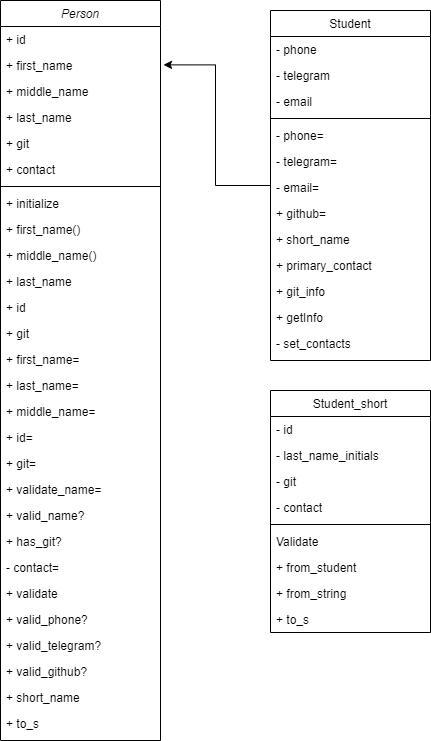

The diagram above was exported from draw.io. Its source (the exported page's mxGraphModel, read from the mxfile embedded in the PNG):
<mxGraphModel dx="1434" dy="836" grid="1" gridSize="10" guides="1" tooltips="1" connect="1" arrows="1" fold="1" page="1" pageScale="1" pageWidth="827" pageHeight="1169" math="0" shadow="0">
  <root>
    <mxCell id="WIyWlLk6GJQsqaUBKTNV-0" />
    <mxCell id="WIyWlLk6GJQsqaUBKTNV-1" parent="WIyWlLk6GJQsqaUBKTNV-0" />
    <mxCell id="zkfFHV4jXpPFQw0GAbJ--0" value="Person" style="swimlane;fontStyle=2;align=center;verticalAlign=top;childLayout=stackLayout;horizontal=1;startSize=26;horizontalStack=0;resizeParent=1;resizeLast=0;collapsible=1;marginBottom=0;rounded=0;shadow=0;strokeWidth=1;" parent="WIyWlLk6GJQsqaUBKTNV-1" vertex="1">
      <mxGeometry x="180" y="40" width="160" height="740" as="geometry">
        <mxRectangle x="230" y="140" width="160" height="26" as="alternateBounds" />
      </mxGeometry>
    </mxCell>
    <mxCell id="zkfFHV4jXpPFQw0GAbJ--1" value="+ id" style="text;align=left;verticalAlign=top;spacingLeft=4;spacingRight=4;overflow=hidden;rotatable=0;points=[[0,0.5],[1,0.5]];portConstraint=eastwest;" parent="zkfFHV4jXpPFQw0GAbJ--0" vertex="1">
      <mxGeometry y="26" width="160" height="26" as="geometry" />
    </mxCell>
    <mxCell id="zkfFHV4jXpPFQw0GAbJ--2" value="+ first_name" style="text;align=left;verticalAlign=top;spacingLeft=4;spacingRight=4;overflow=hidden;rotatable=0;points=[[0,0.5],[1,0.5]];portConstraint=eastwest;rounded=0;shadow=0;html=0;" parent="zkfFHV4jXpPFQw0GAbJ--0" vertex="1">
      <mxGeometry y="52" width="160" height="26" as="geometry" />
    </mxCell>
    <mxCell id="zkfFHV4jXpPFQw0GAbJ--3" value="+ middle_name" style="text;align=left;verticalAlign=top;spacingLeft=4;spacingRight=4;overflow=hidden;rotatable=0;points=[[0,0.5],[1,0.5]];portConstraint=eastwest;rounded=0;shadow=0;html=0;" parent="zkfFHV4jXpPFQw0GAbJ--0" vertex="1">
      <mxGeometry y="78" width="160" height="26" as="geometry" />
    </mxCell>
    <mxCell id="lFC-LnwZQtOa9vvS_OuV-14" value="+ last_name" style="text;align=left;verticalAlign=top;spacingLeft=4;spacingRight=4;overflow=hidden;rotatable=0;points=[[0,0.5],[1,0.5]];portConstraint=eastwest;rounded=0;shadow=0;html=0;" vertex="1" parent="zkfFHV4jXpPFQw0GAbJ--0">
      <mxGeometry y="104" width="160" height="26" as="geometry" />
    </mxCell>
    <mxCell id="lFC-LnwZQtOa9vvS_OuV-2" value="+ git" style="text;align=left;verticalAlign=top;spacingLeft=4;spacingRight=4;overflow=hidden;rotatable=0;points=[[0,0.5],[1,0.5]];portConstraint=eastwest;rounded=0;shadow=0;html=0;" vertex="1" parent="zkfFHV4jXpPFQw0GAbJ--0">
      <mxGeometry y="130" width="160" height="26" as="geometry" />
    </mxCell>
    <mxCell id="lFC-LnwZQtOa9vvS_OuV-1" value="+ contact" style="text;align=left;verticalAlign=top;spacingLeft=4;spacingRight=4;overflow=hidden;rotatable=0;points=[[0,0.5],[1,0.5]];portConstraint=eastwest;rounded=0;shadow=0;html=0;" vertex="1" parent="zkfFHV4jXpPFQw0GAbJ--0">
      <mxGeometry y="156" width="160" height="26" as="geometry" />
    </mxCell>
    <mxCell id="zkfFHV4jXpPFQw0GAbJ--4" value="" style="line;html=1;strokeWidth=1;align=left;verticalAlign=middle;spacingTop=-1;spacingLeft=3;spacingRight=3;rotatable=0;labelPosition=right;points=[];portConstraint=eastwest;" parent="zkfFHV4jXpPFQw0GAbJ--0" vertex="1">
      <mxGeometry y="182" width="160" height="8" as="geometry" />
    </mxCell>
    <mxCell id="lFC-LnwZQtOa9vvS_OuV-13" value="+ initialize" style="text;align=left;verticalAlign=top;spacingLeft=4;spacingRight=4;overflow=hidden;rotatable=0;points=[[0,0.5],[1,0.5]];portConstraint=eastwest;" vertex="1" parent="zkfFHV4jXpPFQw0GAbJ--0">
      <mxGeometry y="190" width="160" height="26" as="geometry" />
    </mxCell>
    <mxCell id="lFC-LnwZQtOa9vvS_OuV-12" value="+ first_name()" style="text;align=left;verticalAlign=top;spacingLeft=4;spacingRight=4;overflow=hidden;rotatable=0;points=[[0,0.5],[1,0.5]];portConstraint=eastwest;" vertex="1" parent="zkfFHV4jXpPFQw0GAbJ--0">
      <mxGeometry y="216" width="160" height="26" as="geometry" />
    </mxCell>
    <mxCell id="lFC-LnwZQtOa9vvS_OuV-11" value="+ middle_name()" style="text;align=left;verticalAlign=top;spacingLeft=4;spacingRight=4;overflow=hidden;rotatable=0;points=[[0,0.5],[1,0.5]];portConstraint=eastwest;" vertex="1" parent="zkfFHV4jXpPFQw0GAbJ--0">
      <mxGeometry y="242" width="160" height="26" as="geometry" />
    </mxCell>
    <mxCell id="lFC-LnwZQtOa9vvS_OuV-10" value="+ last_name" style="text;align=left;verticalAlign=top;spacingLeft=4;spacingRight=4;overflow=hidden;rotatable=0;points=[[0,0.5],[1,0.5]];portConstraint=eastwest;" vertex="1" parent="zkfFHV4jXpPFQw0GAbJ--0">
      <mxGeometry y="268" width="160" height="26" as="geometry" />
    </mxCell>
    <mxCell id="lFC-LnwZQtOa9vvS_OuV-9" value="+ id" style="text;align=left;verticalAlign=top;spacingLeft=4;spacingRight=4;overflow=hidden;rotatable=0;points=[[0,0.5],[1,0.5]];portConstraint=eastwest;" vertex="1" parent="zkfFHV4jXpPFQw0GAbJ--0">
      <mxGeometry y="294" width="160" height="26" as="geometry" />
    </mxCell>
    <mxCell id="lFC-LnwZQtOa9vvS_OuV-8" value="+ git" style="text;align=left;verticalAlign=top;spacingLeft=4;spacingRight=4;overflow=hidden;rotatable=0;points=[[0,0.5],[1,0.5]];portConstraint=eastwest;" vertex="1" parent="zkfFHV4jXpPFQw0GAbJ--0">
      <mxGeometry y="320" width="160" height="26" as="geometry" />
    </mxCell>
    <mxCell id="lFC-LnwZQtOa9vvS_OuV-7" value="+ first_name=" style="text;align=left;verticalAlign=top;spacingLeft=4;spacingRight=4;overflow=hidden;rotatable=0;points=[[0,0.5],[1,0.5]];portConstraint=eastwest;" vertex="1" parent="zkfFHV4jXpPFQw0GAbJ--0">
      <mxGeometry y="346" width="160" height="26" as="geometry" />
    </mxCell>
    <mxCell id="lFC-LnwZQtOa9vvS_OuV-6" value="+ last_name=" style="text;align=left;verticalAlign=top;spacingLeft=4;spacingRight=4;overflow=hidden;rotatable=0;points=[[0,0.5],[1,0.5]];portConstraint=eastwest;" vertex="1" parent="zkfFHV4jXpPFQw0GAbJ--0">
      <mxGeometry y="372" width="160" height="26" as="geometry" />
    </mxCell>
    <mxCell id="lFC-LnwZQtOa9vvS_OuV-5" value="+ middle_name=" style="text;align=left;verticalAlign=top;spacingLeft=4;spacingRight=4;overflow=hidden;rotatable=0;points=[[0,0.5],[1,0.5]];portConstraint=eastwest;" vertex="1" parent="zkfFHV4jXpPFQw0GAbJ--0">
      <mxGeometry y="398" width="160" height="26" as="geometry" />
    </mxCell>
    <mxCell id="lFC-LnwZQtOa9vvS_OuV-4" value="+ id=" style="text;align=left;verticalAlign=top;spacingLeft=4;spacingRight=4;overflow=hidden;rotatable=0;points=[[0,0.5],[1,0.5]];portConstraint=eastwest;" vertex="1" parent="zkfFHV4jXpPFQw0GAbJ--0">
      <mxGeometry y="424" width="160" height="26" as="geometry" />
    </mxCell>
    <mxCell id="lFC-LnwZQtOa9vvS_OuV-3" value="+ git=" style="text;align=left;verticalAlign=top;spacingLeft=4;spacingRight=4;overflow=hidden;rotatable=0;points=[[0,0.5],[1,0.5]];portConstraint=eastwest;" vertex="1" parent="zkfFHV4jXpPFQw0GAbJ--0">
      <mxGeometry y="450" width="160" height="26" as="geometry" />
    </mxCell>
    <mxCell id="lFC-LnwZQtOa9vvS_OuV-22" value="+ validate_name=" style="text;align=left;verticalAlign=top;spacingLeft=4;spacingRight=4;overflow=hidden;rotatable=0;points=[[0,0.5],[1,0.5]];portConstraint=eastwest;" vertex="1" parent="zkfFHV4jXpPFQw0GAbJ--0">
      <mxGeometry y="476" width="160" height="26" as="geometry" />
    </mxCell>
    <mxCell id="lFC-LnwZQtOa9vvS_OuV-21" value="+ valid_name?" style="text;align=left;verticalAlign=top;spacingLeft=4;spacingRight=4;overflow=hidden;rotatable=0;points=[[0,0.5],[1,0.5]];portConstraint=eastwest;" vertex="1" parent="zkfFHV4jXpPFQw0GAbJ--0">
      <mxGeometry y="502" width="160" height="26" as="geometry" />
    </mxCell>
    <mxCell id="lFC-LnwZQtOa9vvS_OuV-20" value="+ has_git?" style="text;align=left;verticalAlign=top;spacingLeft=4;spacingRight=4;overflow=hidden;rotatable=0;points=[[0,0.5],[1,0.5]];portConstraint=eastwest;" vertex="1" parent="zkfFHV4jXpPFQw0GAbJ--0">
      <mxGeometry y="528" width="160" height="26" as="geometry" />
    </mxCell>
    <mxCell id="lFC-LnwZQtOa9vvS_OuV-19" value="- contact=" style="text;align=left;verticalAlign=top;spacingLeft=4;spacingRight=4;overflow=hidden;rotatable=0;points=[[0,0.5],[1,0.5]];portConstraint=eastwest;" vertex="1" parent="zkfFHV4jXpPFQw0GAbJ--0">
      <mxGeometry y="554" width="160" height="26" as="geometry" />
    </mxCell>
    <mxCell id="lFC-LnwZQtOa9vvS_OuV-18" value="+ validate" style="text;align=left;verticalAlign=top;spacingLeft=4;spacingRight=4;overflow=hidden;rotatable=0;points=[[0,0.5],[1,0.5]];portConstraint=eastwest;" vertex="1" parent="zkfFHV4jXpPFQw0GAbJ--0">
      <mxGeometry y="580" width="160" height="26" as="geometry" />
    </mxCell>
    <mxCell id="lFC-LnwZQtOa9vvS_OuV-17" value="+ valid_phone?" style="text;align=left;verticalAlign=top;spacingLeft=4;spacingRight=4;overflow=hidden;rotatable=0;points=[[0,0.5],[1,0.5]];portConstraint=eastwest;" vertex="1" parent="zkfFHV4jXpPFQw0GAbJ--0">
      <mxGeometry y="606" width="160" height="26" as="geometry" />
    </mxCell>
    <mxCell id="lFC-LnwZQtOa9vvS_OuV-16" value="+ valid_telegram?" style="text;align=left;verticalAlign=top;spacingLeft=4;spacingRight=4;overflow=hidden;rotatable=0;points=[[0,0.5],[1,0.5]];portConstraint=eastwest;" vertex="1" parent="zkfFHV4jXpPFQw0GAbJ--0">
      <mxGeometry y="632" width="160" height="26" as="geometry" />
    </mxCell>
    <mxCell id="lFC-LnwZQtOa9vvS_OuV-15" value="+ valid_github?" style="text;align=left;verticalAlign=top;spacingLeft=4;spacingRight=4;overflow=hidden;rotatable=0;points=[[0,0.5],[1,0.5]];portConstraint=eastwest;" vertex="1" parent="zkfFHV4jXpPFQw0GAbJ--0">
      <mxGeometry y="658" width="160" height="26" as="geometry" />
    </mxCell>
    <mxCell id="lFC-LnwZQtOa9vvS_OuV-27" value="+ short_name" style="text;align=left;verticalAlign=top;spacingLeft=4;spacingRight=4;overflow=hidden;rotatable=0;points=[[0,0.5],[1,0.5]];portConstraint=eastwest;" vertex="1" parent="zkfFHV4jXpPFQw0GAbJ--0">
      <mxGeometry y="684" width="160" height="26" as="geometry" />
    </mxCell>
    <mxCell id="lFC-LnwZQtOa9vvS_OuV-26" value="+ to_s" style="text;align=left;verticalAlign=top;spacingLeft=4;spacingRight=4;overflow=hidden;rotatable=0;points=[[0,0.5],[1,0.5]];portConstraint=eastwest;" vertex="1" parent="zkfFHV4jXpPFQw0GAbJ--0">
      <mxGeometry y="710" width="160" height="26" as="geometry" />
    </mxCell>
    <mxCell id="zkfFHV4jXpPFQw0GAbJ--17" value="Student" style="swimlane;fontStyle=0;align=center;verticalAlign=top;childLayout=stackLayout;horizontal=1;startSize=26;horizontalStack=0;resizeParent=1;resizeLast=0;collapsible=1;marginBottom=0;rounded=0;shadow=0;strokeWidth=1;" parent="WIyWlLk6GJQsqaUBKTNV-1" vertex="1">
      <mxGeometry x="450" y="50" width="160" height="350" as="geometry">
        <mxRectangle x="550" y="140" width="160" height="26" as="alternateBounds" />
      </mxGeometry>
    </mxCell>
    <mxCell id="zkfFHV4jXpPFQw0GAbJ--18" value="- phone" style="text;align=left;verticalAlign=top;spacingLeft=4;spacingRight=4;overflow=hidden;rotatable=0;points=[[0,0.5],[1,0.5]];portConstraint=eastwest;" parent="zkfFHV4jXpPFQw0GAbJ--17" vertex="1">
      <mxGeometry y="26" width="160" height="26" as="geometry" />
    </mxCell>
    <mxCell id="zkfFHV4jXpPFQw0GAbJ--19" value="- telegram" style="text;align=left;verticalAlign=top;spacingLeft=4;spacingRight=4;overflow=hidden;rotatable=0;points=[[0,0.5],[1,0.5]];portConstraint=eastwest;rounded=0;shadow=0;html=0;" parent="zkfFHV4jXpPFQw0GAbJ--17" vertex="1">
      <mxGeometry y="52" width="160" height="26" as="geometry" />
    </mxCell>
    <mxCell id="zkfFHV4jXpPFQw0GAbJ--20" value="- email" style="text;align=left;verticalAlign=top;spacingLeft=4;spacingRight=4;overflow=hidden;rotatable=0;points=[[0,0.5],[1,0.5]];portConstraint=eastwest;rounded=0;shadow=0;html=0;" parent="zkfFHV4jXpPFQw0GAbJ--17" vertex="1">
      <mxGeometry y="78" width="160" height="26" as="geometry" />
    </mxCell>
    <mxCell id="zkfFHV4jXpPFQw0GAbJ--23" value="" style="line;html=1;strokeWidth=1;align=left;verticalAlign=middle;spacingTop=-1;spacingLeft=3;spacingRight=3;rotatable=0;labelPosition=right;points=[];portConstraint=eastwest;" parent="zkfFHV4jXpPFQw0GAbJ--17" vertex="1">
      <mxGeometry y="104" width="160" height="8" as="geometry" />
    </mxCell>
    <mxCell id="zkfFHV4jXpPFQw0GAbJ--24" value="- phone=" style="text;align=left;verticalAlign=top;spacingLeft=4;spacingRight=4;overflow=hidden;rotatable=0;points=[[0,0.5],[1,0.5]];portConstraint=eastwest;" parent="zkfFHV4jXpPFQw0GAbJ--17" vertex="1">
      <mxGeometry y="112" width="160" height="26" as="geometry" />
    </mxCell>
    <mxCell id="zkfFHV4jXpPFQw0GAbJ--25" value="- telegram=" style="text;align=left;verticalAlign=top;spacingLeft=4;spacingRight=4;overflow=hidden;rotatable=0;points=[[0,0.5],[1,0.5]];portConstraint=eastwest;" parent="zkfFHV4jXpPFQw0GAbJ--17" vertex="1">
      <mxGeometry y="138" width="160" height="26" as="geometry" />
    </mxCell>
    <mxCell id="lFC-LnwZQtOa9vvS_OuV-55" value="- email=" style="text;align=left;verticalAlign=top;spacingLeft=4;spacingRight=4;overflow=hidden;rotatable=0;points=[[0,0.5],[1,0.5]];portConstraint=eastwest;" vertex="1" parent="zkfFHV4jXpPFQw0GAbJ--17">
      <mxGeometry y="164" width="160" height="26" as="geometry" />
    </mxCell>
    <mxCell id="lFC-LnwZQtOa9vvS_OuV-54" value="+ github=" style="text;align=left;verticalAlign=top;spacingLeft=4;spacingRight=4;overflow=hidden;rotatable=0;points=[[0,0.5],[1,0.5]];portConstraint=eastwest;" vertex="1" parent="zkfFHV4jXpPFQw0GAbJ--17">
      <mxGeometry y="190" width="160" height="26" as="geometry" />
    </mxCell>
    <mxCell id="lFC-LnwZQtOa9vvS_OuV-53" value="+ short_name" style="text;align=left;verticalAlign=top;spacingLeft=4;spacingRight=4;overflow=hidden;rotatable=0;points=[[0,0.5],[1,0.5]];portConstraint=eastwest;" vertex="1" parent="zkfFHV4jXpPFQw0GAbJ--17">
      <mxGeometry y="216" width="160" height="26" as="geometry" />
    </mxCell>
    <mxCell id="lFC-LnwZQtOa9vvS_OuV-52" value="+ primary_contact" style="text;align=left;verticalAlign=top;spacingLeft=4;spacingRight=4;overflow=hidden;rotatable=0;points=[[0,0.5],[1,0.5]];portConstraint=eastwest;" vertex="1" parent="zkfFHV4jXpPFQw0GAbJ--17">
      <mxGeometry y="242" width="160" height="26" as="geometry" />
    </mxCell>
    <mxCell id="lFC-LnwZQtOa9vvS_OuV-51" value="+ git_info" style="text;align=left;verticalAlign=top;spacingLeft=4;spacingRight=4;overflow=hidden;rotatable=0;points=[[0,0.5],[1,0.5]];portConstraint=eastwest;" vertex="1" parent="zkfFHV4jXpPFQw0GAbJ--17">
      <mxGeometry y="268" width="160" height="26" as="geometry" />
    </mxCell>
    <mxCell id="lFC-LnwZQtOa9vvS_OuV-50" value="+ getInfo" style="text;align=left;verticalAlign=top;spacingLeft=4;spacingRight=4;overflow=hidden;rotatable=0;points=[[0,0.5],[1,0.5]];portConstraint=eastwest;" vertex="1" parent="zkfFHV4jXpPFQw0GAbJ--17">
      <mxGeometry y="294" width="160" height="26" as="geometry" />
    </mxCell>
    <mxCell id="lFC-LnwZQtOa9vvS_OuV-49" value="- set_contacts" style="text;align=left;verticalAlign=top;spacingLeft=4;spacingRight=4;overflow=hidden;rotatable=0;points=[[0,0.5],[1,0.5]];portConstraint=eastwest;" vertex="1" parent="zkfFHV4jXpPFQw0GAbJ--17">
      <mxGeometry y="320" width="160" height="26" as="geometry" />
    </mxCell>
    <mxCell id="lFC-LnwZQtOa9vvS_OuV-0" style="edgeStyle=orthogonalEdgeStyle;rounded=0;orthogonalLoop=1;jettySize=auto;html=1;entryX=1.019;entryY=0.087;entryDx=0;entryDy=0;entryPerimeter=0;" edge="1" parent="WIyWlLk6GJQsqaUBKTNV-1" source="zkfFHV4jXpPFQw0GAbJ--17" target="zkfFHV4jXpPFQw0GAbJ--0">
      <mxGeometry relative="1" as="geometry" />
    </mxCell>
    <mxCell id="lFC-LnwZQtOa9vvS_OuV-29" value="Student_short" style="swimlane;fontStyle=0;align=center;verticalAlign=top;childLayout=stackLayout;horizontal=1;startSize=26;horizontalStack=0;resizeParent=1;resizeLast=0;collapsible=1;marginBottom=0;rounded=0;shadow=0;strokeWidth=1;" vertex="1" parent="WIyWlLk6GJQsqaUBKTNV-1">
      <mxGeometry x="450" y="430" width="160" height="242" as="geometry">
        <mxRectangle x="550" y="140" width="160" height="26" as="alternateBounds" />
      </mxGeometry>
    </mxCell>
    <mxCell id="lFC-LnwZQtOa9vvS_OuV-30" value="- id" style="text;align=left;verticalAlign=top;spacingLeft=4;spacingRight=4;overflow=hidden;rotatable=0;points=[[0,0.5],[1,0.5]];portConstraint=eastwest;" vertex="1" parent="lFC-LnwZQtOa9vvS_OuV-29">
      <mxGeometry y="26" width="160" height="26" as="geometry" />
    </mxCell>
    <mxCell id="lFC-LnwZQtOa9vvS_OuV-31" value="- last_name_initials" style="text;align=left;verticalAlign=top;spacingLeft=4;spacingRight=4;overflow=hidden;rotatable=0;points=[[0,0.5],[1,0.5]];portConstraint=eastwest;rounded=0;shadow=0;html=0;" vertex="1" parent="lFC-LnwZQtOa9vvS_OuV-29">
      <mxGeometry y="52" width="160" height="26" as="geometry" />
    </mxCell>
    <mxCell id="lFC-LnwZQtOa9vvS_OuV-32" value="- git" style="text;align=left;verticalAlign=top;spacingLeft=4;spacingRight=4;overflow=hidden;rotatable=0;points=[[0,0.5],[1,0.5]];portConstraint=eastwest;rounded=0;shadow=0;html=0;" vertex="1" parent="lFC-LnwZQtOa9vvS_OuV-29">
      <mxGeometry y="78" width="160" height="26" as="geometry" />
    </mxCell>
    <mxCell id="lFC-LnwZQtOa9vvS_OuV-33" value="- contact" style="text;align=left;verticalAlign=top;spacingLeft=4;spacingRight=4;overflow=hidden;rotatable=0;points=[[0,0.5],[1,0.5]];portConstraint=eastwest;rounded=0;shadow=0;html=0;" vertex="1" parent="lFC-LnwZQtOa9vvS_OuV-29">
      <mxGeometry y="104" width="160" height="26" as="geometry" />
    </mxCell>
    <mxCell id="lFC-LnwZQtOa9vvS_OuV-35" value="" style="line;html=1;strokeWidth=1;align=left;verticalAlign=middle;spacingTop=-1;spacingLeft=3;spacingRight=3;rotatable=0;labelPosition=right;points=[];portConstraint=eastwest;" vertex="1" parent="lFC-LnwZQtOa9vvS_OuV-29">
      <mxGeometry y="130" width="160" height="8" as="geometry" />
    </mxCell>
    <mxCell id="lFC-LnwZQtOa9vvS_OuV-36" value="Validate" style="text;align=left;verticalAlign=top;spacingLeft=4;spacingRight=4;overflow=hidden;rotatable=0;points=[[0,0.5],[1,0.5]];portConstraint=eastwest;" vertex="1" parent="lFC-LnwZQtOa9vvS_OuV-29">
      <mxGeometry y="138" width="160" height="26" as="geometry" />
    </mxCell>
    <mxCell id="lFC-LnwZQtOa9vvS_OuV-37" value="+ from_student" style="text;align=left;verticalAlign=top;spacingLeft=4;spacingRight=4;overflow=hidden;rotatable=0;points=[[0,0.5],[1,0.5]];portConstraint=eastwest;" vertex="1" parent="lFC-LnwZQtOa9vvS_OuV-29">
      <mxGeometry y="164" width="160" height="26" as="geometry" />
    </mxCell>
    <mxCell id="lFC-LnwZQtOa9vvS_OuV-40" value="+ from_string" style="text;align=left;verticalAlign=top;spacingLeft=4;spacingRight=4;overflow=hidden;rotatable=0;points=[[0,0.5],[1,0.5]];portConstraint=eastwest;" vertex="1" parent="lFC-LnwZQtOa9vvS_OuV-29">
      <mxGeometry y="190" width="160" height="26" as="geometry" />
    </mxCell>
    <mxCell id="lFC-LnwZQtOa9vvS_OuV-39" value="+ to_s" style="text;align=left;verticalAlign=top;spacingLeft=4;spacingRight=4;overflow=hidden;rotatable=0;points=[[0,0.5],[1,0.5]];portConstraint=eastwest;" vertex="1" parent="lFC-LnwZQtOa9vvS_OuV-29">
      <mxGeometry y="216" width="160" height="26" as="geometry" />
    </mxCell>
  </root>
</mxGraphModel>